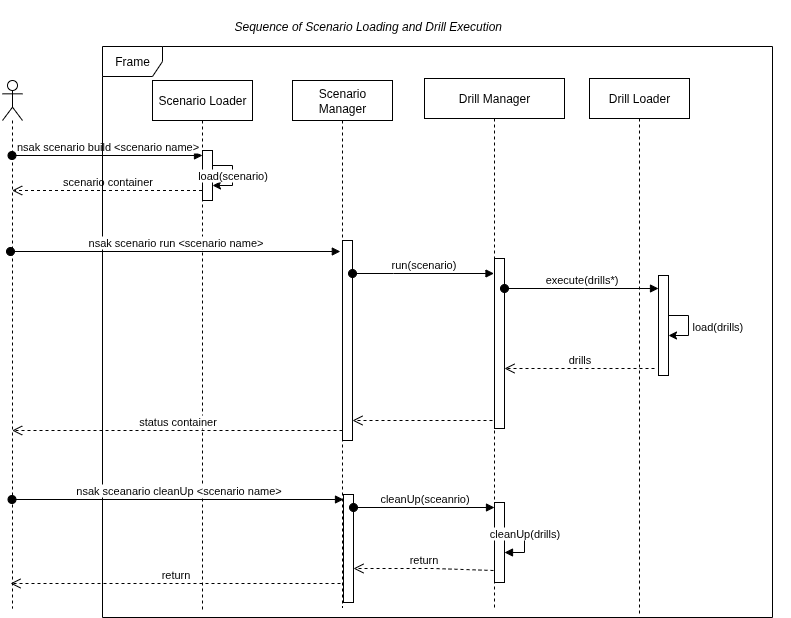

The diagram above was exported from draw.io. Its source (the exported page's mxGraphModel, read from the mxfile embedded in the PNG):
<mxGraphModel dx="1426" dy="944" grid="0" gridSize="10" guides="0" tooltips="1" connect="1" arrows="1" fold="1" page="1" pageScale="1" pageWidth="850" pageHeight="1100" math="0" shadow="0">
  <root>
    <mxCell id="0" />
    <mxCell id="1" parent="0" />
    <mxCell id="8mh_IuDypJlWYgCFFRrI-1" value="&lt;blockquote data-start=&quot;1364&quot; data-end=&quot;1416&quot;&gt;&lt;p data-start=&quot;1366&quot; data-end=&quot;1416&quot;&gt;&lt;em data-start=&quot;1366&quot; data-end=&quot;1416&quot;&gt;Sequence of Scenario Loading and Drill Execution&lt;/em&gt;&lt;/p&gt;&#10;&lt;/blockquote&gt;&#10;&lt;h3 data-start=&quot;1418&quot; data-end=&quot;1453&quot;&gt;&lt;/h3&gt;" style="text;whiteSpace=wrap;html=1;" parent="1" vertex="1">
      <mxGeometry x="240" y="20" width="380" height="50" as="geometry" />
    </mxCell>
    <mxCell id="8mh_IuDypJlWYgCFFRrI-16" value="" style="shape=umlLifeline;perimeter=lifelinePerimeter;whiteSpace=wrap;html=1;container=1;dropTarget=0;collapsible=0;recursiveResize=0;outlineConnect=0;portConstraint=eastwest;newEdgeStyle={&quot;curved&quot;:0,&quot;rounded&quot;:0};participant=umlActor;" parent="1" vertex="1">
      <mxGeometry x="50" y="100" width="20" height="528" as="geometry" />
    </mxCell>
    <mxCell id="8mh_IuDypJlWYgCFFRrI-18" value="&lt;span style=&quot;text-align: left;&quot;&gt;Scenario Loader&lt;/span&gt;" style="shape=umlLifeline;perimeter=lifelinePerimeter;whiteSpace=wrap;html=1;container=1;dropTarget=0;collapsible=0;recursiveResize=0;outlineConnect=0;portConstraint=eastwest;newEdgeStyle={&quot;edgeStyle&quot;:&quot;elbowEdgeStyle&quot;,&quot;elbow&quot;:&quot;vertical&quot;,&quot;curved&quot;:0,&quot;rounded&quot;:0};size=40;" parent="1" vertex="1">
      <mxGeometry x="200" y="100" width="100" height="529" as="geometry" />
    </mxCell>
    <mxCell id="8mh_IuDypJlWYgCFFRrI-24" value="" style="html=1;points=[[0,0,0,0,5],[0,1,0,0,-5],[1,0,0,0,5],[1,1,0,0,-5]];perimeter=orthogonalPerimeter;outlineConnect=0;targetShapes=umlLifeline;portConstraint=eastwest;newEdgeStyle={&quot;curved&quot;:0,&quot;rounded&quot;:0};" parent="8mh_IuDypJlWYgCFFRrI-18" vertex="1">
      <mxGeometry x="50" y="70" width="10" height="50" as="geometry" />
    </mxCell>
    <mxCell id="8mh_IuDypJlWYgCFFRrI-86" value="load(scenario)" style="edgeStyle=orthogonalEdgeStyle;rounded=0;orthogonalLoop=1;jettySize=auto;html=1;curved=0;elbow=horizontal;" parent="8mh_IuDypJlWYgCFFRrI-18" source="8mh_IuDypJlWYgCFFRrI-24" target="8mh_IuDypJlWYgCFFRrI-24" edge="1">
      <mxGeometry relative="1" as="geometry" />
    </mxCell>
    <mxCell id="8mh_IuDypJlWYgCFFRrI-19" value="&lt;span style=&quot;text-align: left;&quot;&gt;Drill Loader&lt;/span&gt;" style="shape=umlLifeline;perimeter=lifelinePerimeter;whiteSpace=wrap;html=1;container=1;dropTarget=0;collapsible=0;recursiveResize=0;outlineConnect=0;portConstraint=eastwest;newEdgeStyle={&quot;edgeStyle&quot;:&quot;elbowEdgeStyle&quot;,&quot;elbow&quot;:&quot;vertical&quot;,&quot;curved&quot;:0,&quot;rounded&quot;:0};" parent="1" vertex="1">
      <mxGeometry x="637" y="98" width="100" height="536" as="geometry" />
    </mxCell>
    <mxCell id="8mh_IuDypJlWYgCFFRrI-20" value="&lt;span style=&quot;text-align: left;&quot;&gt;Scenario Manager&lt;/span&gt;" style="shape=umlLifeline;perimeter=lifelinePerimeter;whiteSpace=wrap;html=1;container=1;dropTarget=0;collapsible=0;recursiveResize=0;outlineConnect=0;portConstraint=eastwest;newEdgeStyle={&quot;edgeStyle&quot;:&quot;elbowEdgeStyle&quot;,&quot;elbow&quot;:&quot;vertical&quot;,&quot;curved&quot;:0,&quot;rounded&quot;:0};" parent="1" vertex="1">
      <mxGeometry x="340" y="100" width="100" height="527" as="geometry" />
    </mxCell>
    <mxCell id="8mh_IuDypJlWYgCFFRrI-21" value="&lt;span style=&quot;text-align: left;&quot;&gt;Drill Manager&lt;/span&gt;" style="shape=umlLifeline;perimeter=lifelinePerimeter;whiteSpace=wrap;html=1;container=1;dropTarget=0;collapsible=0;recursiveResize=0;outlineConnect=0;portConstraint=eastwest;newEdgeStyle={&quot;edgeStyle&quot;:&quot;elbowEdgeStyle&quot;,&quot;elbow&quot;:&quot;vertical&quot;,&quot;curved&quot;:0,&quot;rounded&quot;:0};" parent="1" vertex="1">
      <mxGeometry x="472" y="98" width="140" height="529" as="geometry" />
    </mxCell>
    <mxCell id="8mh_IuDypJlWYgCFFRrI-55" value="" style="html=1;points=[[0,0,0,0,5],[0,1,0,0,-5],[1,0,0,0,5],[1,1,0,0,-5]];perimeter=orthogonalPerimeter;outlineConnect=0;targetShapes=umlLifeline;portConstraint=eastwest;newEdgeStyle={&quot;curved&quot;:0,&quot;rounded&quot;:0};" parent="8mh_IuDypJlWYgCFFRrI-21" vertex="1">
      <mxGeometry x="70" y="180" width="10" height="170" as="geometry" />
    </mxCell>
    <mxCell id="8mh_IuDypJlWYgCFFRrI-68" value="drills" style="html=1;verticalAlign=bottom;endArrow=open;dashed=1;endSize=8;curved=0;rounded=0;" parent="8mh_IuDypJlWYgCFFRrI-21" target="8mh_IuDypJlWYgCFFRrI-55" edge="1">
      <mxGeometry relative="1" as="geometry">
        <mxPoint x="230" y="290" as="sourcePoint" />
        <mxPoint x="80" y="290" as="targetPoint" />
      </mxGeometry>
    </mxCell>
    <mxCell id="8mh_IuDypJlWYgCFFRrI-25" value="nsak scenario build &amp;lt;scenario name&amp;gt;" style="html=1;verticalAlign=bottom;startArrow=oval;endArrow=block;startSize=8;curved=0;rounded=0;entryX=0;entryY=0;entryDx=0;entryDy=5;" parent="1" source="8mh_IuDypJlWYgCFFRrI-16" target="8mh_IuDypJlWYgCFFRrI-24" edge="1">
      <mxGeometry relative="1" as="geometry">
        <mxPoint x="140" y="175" as="sourcePoint" />
      </mxGeometry>
    </mxCell>
    <mxCell id="8mh_IuDypJlWYgCFFRrI-42" value="scenario container" style="html=1;verticalAlign=bottom;endArrow=open;dashed=1;endSize=8;curved=0;rounded=0;" parent="1" edge="1">
      <mxGeometry relative="1" as="geometry">
        <mxPoint x="249.5" y="210" as="sourcePoint" />
        <mxPoint x="59.666666666666515" y="210" as="targetPoint" />
        <Array as="points">
          <mxPoint x="170" y="210" />
        </Array>
      </mxGeometry>
    </mxCell>
    <mxCell id="8mh_IuDypJlWYgCFFRrI-56" value="Frame" style="shape=umlFrame;whiteSpace=wrap;html=1;pointerEvents=0;" parent="1" vertex="1">
      <mxGeometry x="150" y="66" width="670" height="571" as="geometry" />
    </mxCell>
    <mxCell id="8mh_IuDypJlWYgCFFRrI-67" value="&lt;span style=&quot;color: rgb(0, 0, 0); font-family: Helvetica; font-size: 11px; font-style: normal; font-variant-ligatures: normal; font-variant-caps: normal; font-weight: 400; letter-spacing: normal; orphans: 2; text-align: left; text-indent: 0px; text-transform: none; widows: 2; word-spacing: 0px; -webkit-text-stroke-width: 0px; white-space: nowrap; background-color: rgb(255, 255, 255); text-decoration-thickness: initial; text-decoration-style: initial; text-decoration-color: initial; display: inline !important; float: none;&quot;&gt;load(drills)&lt;/span&gt;" style="text;whiteSpace=wrap;html=1;" parent="1" vertex="1">
      <mxGeometry x="738" y="332" width="100" height="40" as="geometry" />
    </mxCell>
    <mxCell id="8mh_IuDypJlWYgCFFRrI-50" value="" style="html=1;points=[[0,0,0,0,5],[0,1,0,0,-5],[1,0,0,0,5],[1,1,0,0,-5]];perimeter=orthogonalPerimeter;outlineConnect=0;targetShapes=umlLifeline;portConstraint=eastwest;newEdgeStyle={&quot;curved&quot;:0,&quot;rounded&quot;:0};" parent="1" vertex="1">
      <mxGeometry x="706" y="295" width="10" height="100" as="geometry" />
    </mxCell>
    <mxCell id="8mh_IuDypJlWYgCFFRrI-63" style="edgeStyle=orthogonalEdgeStyle;rounded=0;orthogonalLoop=1;jettySize=auto;html=1;curved=0;" parent="1" source="8mh_IuDypJlWYgCFFRrI-50" target="8mh_IuDypJlWYgCFFRrI-50" edge="1">
      <mxGeometry relative="1" as="geometry" />
    </mxCell>
    <mxCell id="8mh_IuDypJlWYgCFFRrI-51" value="execute(drills*)" style="html=1;verticalAlign=bottom;startArrow=oval;endArrow=block;startSize=8;curved=0;rounded=0;" parent="1" source="8mh_IuDypJlWYgCFFRrI-55" target="8mh_IuDypJlWYgCFFRrI-50" edge="1">
      <mxGeometry relative="1" as="geometry">
        <mxPoint x="600" y="355" as="sourcePoint" />
        <Array as="points">
          <mxPoint x="632" y="308" />
        </Array>
      </mxGeometry>
    </mxCell>
    <mxCell id="8mh_IuDypJlWYgCFFRrI-97" value="status container" style="html=1;verticalAlign=bottom;endArrow=open;dashed=1;endSize=8;curved=0;rounded=0;" parent="1" edge="1">
      <mxGeometry relative="1" as="geometry">
        <mxPoint x="390" y="450.00000000000006" as="sourcePoint" />
        <mxPoint x="59.666666666666515" y="450.00000000000006" as="targetPoint" />
      </mxGeometry>
    </mxCell>
    <mxCell id="8mh_IuDypJlWYgCFFRrI-43" value="" style="html=1;points=[[0,0,0,0,5],[0,1,0,0,-5],[1,0,0,0,5],[1,1,0,0,-5]];perimeter=orthogonalPerimeter;outlineConnect=0;targetShapes=umlLifeline;portConstraint=eastwest;newEdgeStyle={&quot;curved&quot;:0,&quot;rounded&quot;:0};" parent="1" vertex="1">
      <mxGeometry x="390" y="260" width="10" height="200" as="geometry" />
    </mxCell>
    <mxCell id="8mh_IuDypJlWYgCFFRrI-98" value="" style="html=1;verticalAlign=bottom;endArrow=open;dashed=1;endSize=8;curved=0;rounded=0;" parent="1" target="8mh_IuDypJlWYgCFFRrI-43" edge="1">
      <mxGeometry relative="1" as="geometry">
        <mxPoint x="540" y="440" as="sourcePoint" />
        <mxPoint x="510" y="440" as="targetPoint" />
      </mxGeometry>
    </mxCell>
    <mxCell id="8mh_IuDypJlWYgCFFRrI-44" value="nsak scenario run &amp;lt;scenario name&amp;gt;" style="html=1;verticalAlign=bottom;startArrow=oval;endArrow=block;startSize=8;curved=0;rounded=0;" parent="1" edge="1">
      <mxGeometry relative="1" as="geometry">
        <mxPoint x="57.99666666666651" y="271" as="sourcePoint" />
        <mxPoint x="387.83" y="271" as="targetPoint" />
      </mxGeometry>
    </mxCell>
    <mxCell id="8mh_IuDypJlWYgCFFRrI-45" value="run(scenario)" style="html=1;verticalAlign=bottom;startArrow=oval;startFill=1;endArrow=block;startSize=8;curved=0;rounded=0;" parent="1" source="8mh_IuDypJlWYgCFFRrI-43" target="8mh_IuDypJlWYgCFFRrI-21" edge="1">
      <mxGeometry width="60" relative="1" as="geometry">
        <mxPoint x="372" y="277.5" as="sourcePoint" />
        <mxPoint x="521.5" y="277.5" as="targetPoint" />
        <Array as="points">
          <mxPoint x="441" y="293" />
        </Array>
      </mxGeometry>
    </mxCell>
    <mxCell id="Jwdpur1e8-ro8R7eZS9l-2" value="" style="html=1;points=[[0,0,0,0,5],[0,1,0,0,-5],[1,0,0,0,5],[1,1,0,0,-5]];perimeter=orthogonalPerimeter;outlineConnect=0;targetShapes=umlLifeline;portConstraint=eastwest;newEdgeStyle={&quot;curved&quot;:0,&quot;rounded&quot;:0};" vertex="1" parent="1">
      <mxGeometry x="391" y="514" width="10" height="108" as="geometry" />
    </mxCell>
    <mxCell id="Jwdpur1e8-ro8R7eZS9l-3" value="nsak sceanario cleanUp &amp;lt;scenario name&amp;gt;" style="html=1;verticalAlign=bottom;startArrow=oval;endArrow=block;startSize=8;curved=0;rounded=0;entryX=0;entryY=0;entryDx=0;entryDy=5;" edge="1" target="Jwdpur1e8-ro8R7eZS9l-2" parent="1" source="8mh_IuDypJlWYgCFFRrI-16">
      <mxGeometry relative="1" as="geometry">
        <mxPoint x="181" y="510" as="sourcePoint" />
      </mxGeometry>
    </mxCell>
    <mxCell id="Jwdpur1e8-ro8R7eZS9l-6" value="" style="html=1;points=[[0,0,0,0,5],[0,1,0,0,-5],[1,0,0,0,5],[1,1,0,0,-5]];perimeter=orthogonalPerimeter;outlineConnect=0;targetShapes=umlLifeline;portConstraint=eastwest;newEdgeStyle={&quot;curved&quot;:0,&quot;rounded&quot;:0};" vertex="1" parent="1">
      <mxGeometry x="542" y="522" width="10" height="80" as="geometry" />
    </mxCell>
    <mxCell id="Jwdpur1e8-ro8R7eZS9l-7" value="cleanUp(sceanrio)" style="html=1;verticalAlign=bottom;startArrow=oval;endArrow=block;startSize=8;curved=0;rounded=0;entryX=0;entryY=0;entryDx=0;entryDy=5;" edge="1" target="Jwdpur1e8-ro8R7eZS9l-6" parent="1" source="Jwdpur1e8-ro8R7eZS9l-2">
      <mxGeometry relative="1" as="geometry">
        <mxPoint x="472" y="527" as="sourcePoint" />
      </mxGeometry>
    </mxCell>
    <mxCell id="Jwdpur1e8-ro8R7eZS9l-9" value="cleanUp(drills)" style="html=1;verticalAlign=bottom;startArrow=oval;endArrow=block;startSize=8;curved=0;rounded=0;" edge="1" target="Jwdpur1e8-ro8R7eZS9l-6" parent="1" source="Jwdpur1e8-ro8R7eZS9l-6">
      <mxGeometry relative="1" as="geometry">
        <mxPoint x="619" y="537" as="sourcePoint" />
        <mxPoint x="689" y="537" as="targetPoint" />
      </mxGeometry>
    </mxCell>
    <mxCell id="Jwdpur1e8-ro8R7eZS9l-10" value="return" style="html=1;verticalAlign=bottom;endArrow=open;dashed=1;endSize=8;curved=0;rounded=0;" edge="1" parent="1">
      <mxGeometry relative="1" as="geometry">
        <mxPoint x="541" y="590" as="sourcePoint" />
        <mxPoint x="401" y="588" as="targetPoint" />
        <Array as="points">
          <mxPoint x="481" y="588" />
        </Array>
      </mxGeometry>
    </mxCell>
    <mxCell id="Jwdpur1e8-ro8R7eZS9l-12" value="return" style="html=1;verticalAlign=bottom;endArrow=open;dashed=1;endSize=8;curved=0;rounded=0;" edge="1" parent="1">
      <mxGeometry relative="1" as="geometry">
        <mxPoint x="388" y="603" as="sourcePoint" />
        <mxPoint x="58" y="603" as="targetPoint" />
      </mxGeometry>
    </mxCell>
  </root>
</mxGraphModel>